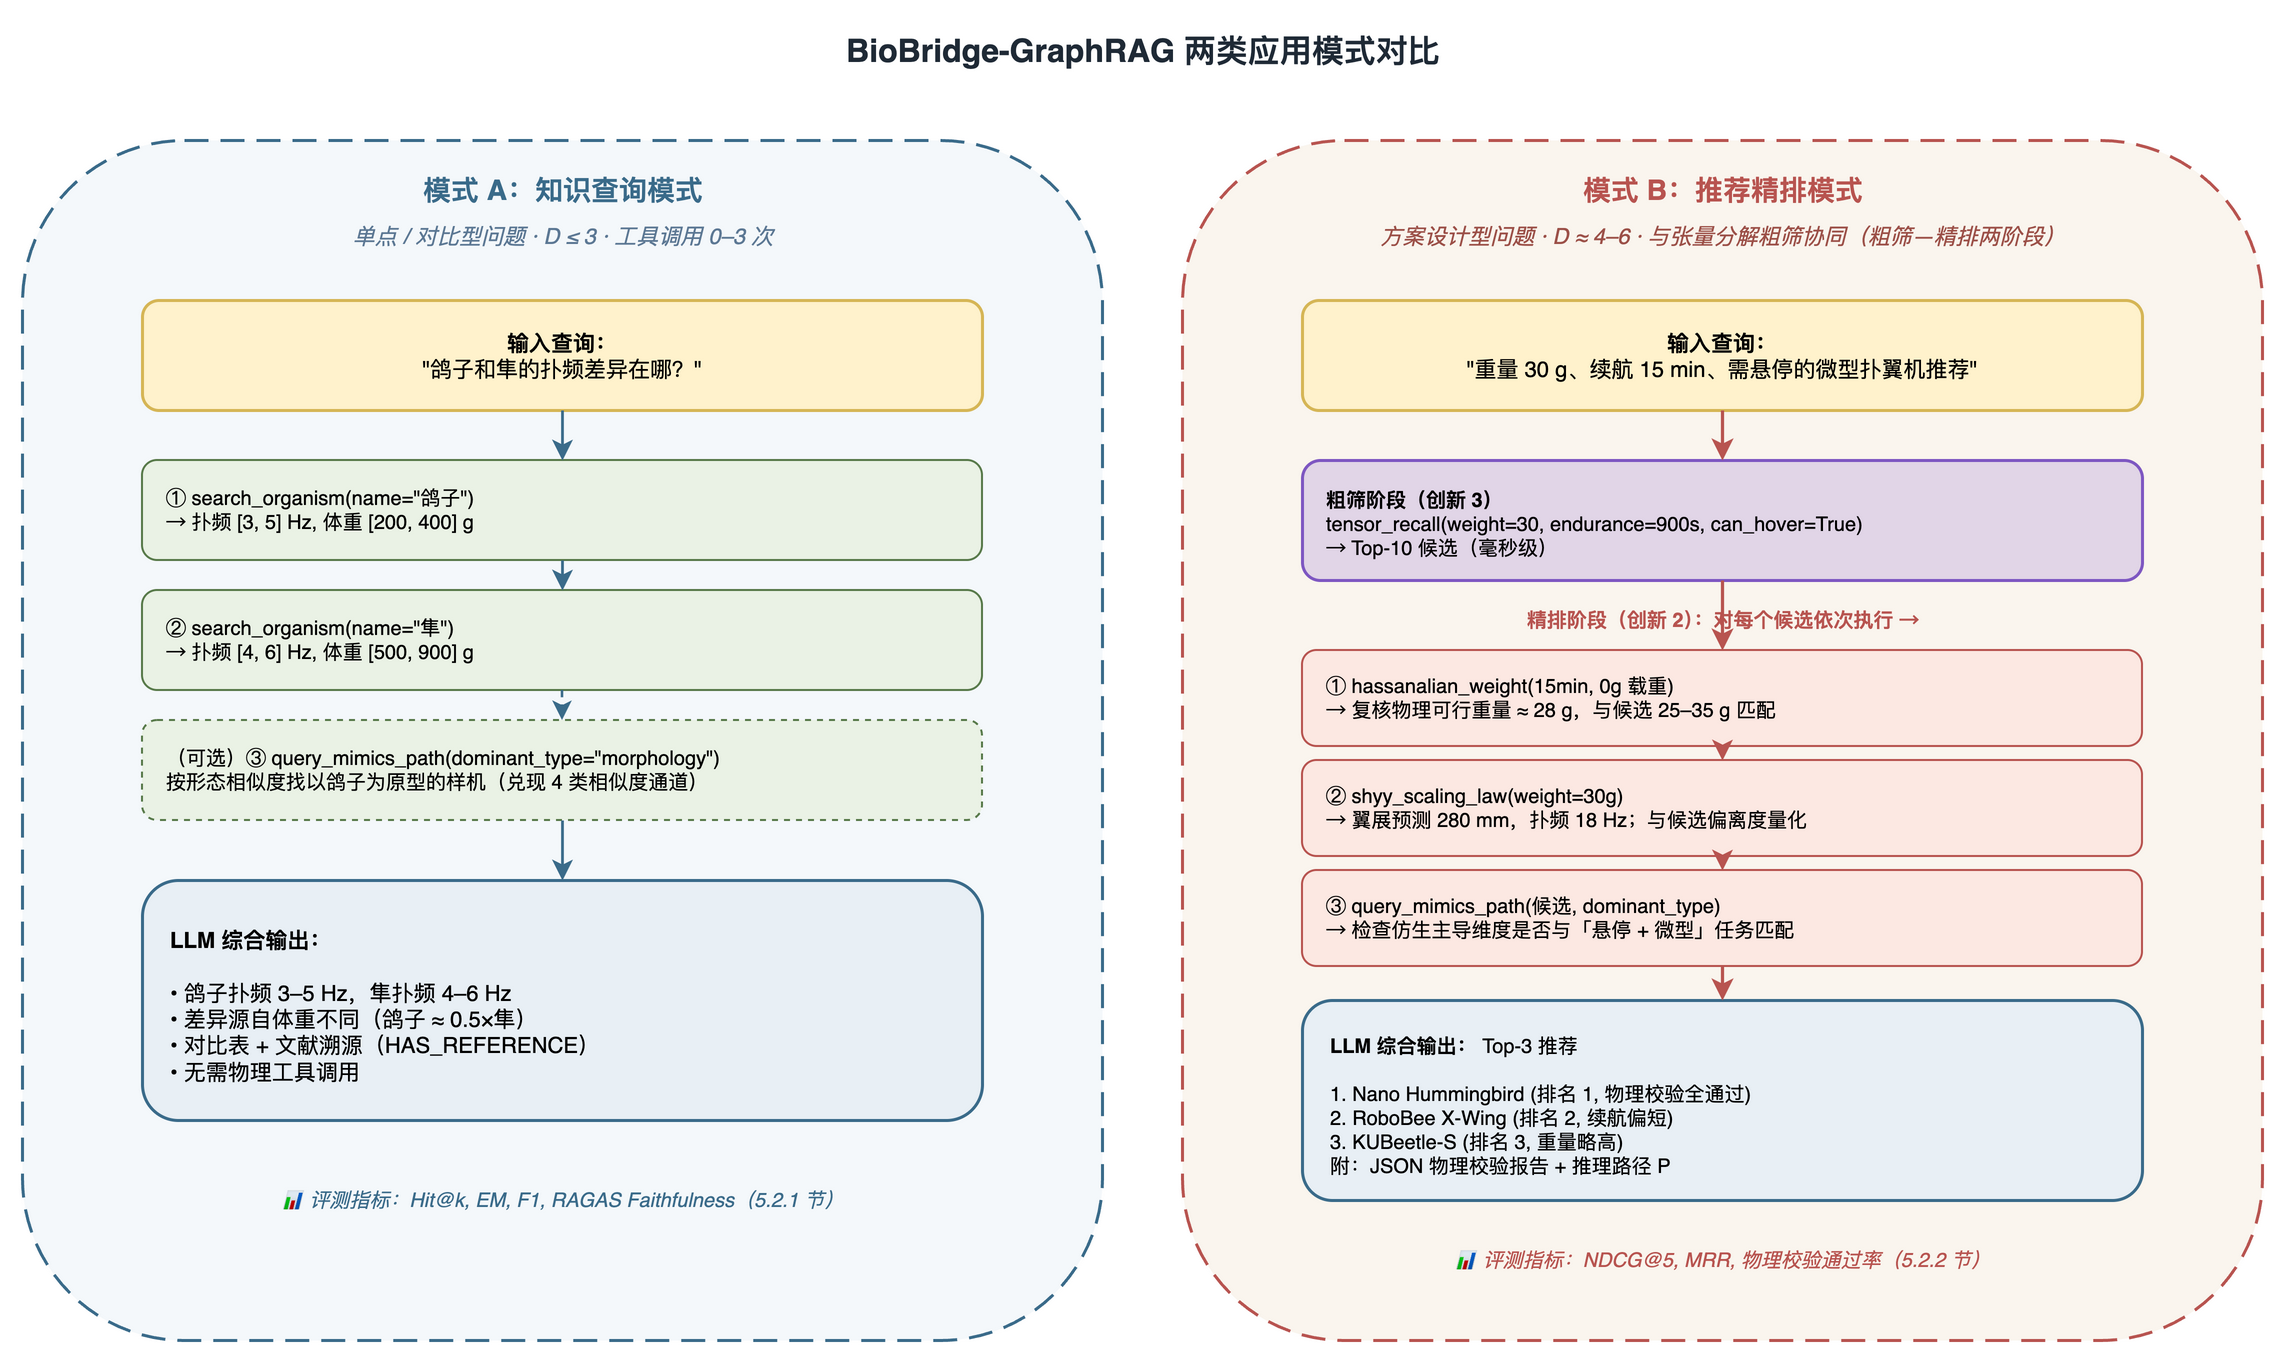

The diagram above was exported from draw.io. Its source (the exported page's mxGraphModel, read from the mxfile embedded in the PNG):
<mxGraphModel dx="1400" dy="900" grid="0" gridSize="10" guides="1" tooltips="1" connect="1" arrows="1" fold="1" page="1" pageScale="1" pageWidth="1200" pageHeight="700" math="0" shadow="0">
  <root>
    <mxCell id="0" />
    <mxCell id="1" parent="0" />
    <mxCell id="title" value="BioBridge-GraphRAG 两类应用模式对比" style="text;html=1;align=center;verticalAlign=middle;fontSize=16;fontStyle=1;fontColor=#1F2A36;" vertex="1" parent="1">
      <mxGeometry x="100" y="20" width="1000" height="30" as="geometry" />
    </mxCell>
    <mxCell id="left_box" value="" style="rounded=1;whiteSpace=wrap;html=1;fillColor=#F4F8FB;strokeColor=#3A6B8A;strokeWidth=1.5;dashed=1;dashPattern=8 4;" vertex="1" parent="1">
      <mxGeometry x="40" y="80" width="540" height="600" as="geometry" />
    </mxCell>
    <mxCell id="left_title" value="模式 A：知识查询模式" style="text;html=1;align=center;verticalAlign=middle;fontSize=14;fontStyle=1;fontColor=#3A6B8A;" vertex="1" parent="1">
      <mxGeometry x="60" y="92" width="500" height="26" as="geometry" />
    </mxCell>
    <mxCell id="left_subtitle" value="单点 / 对比型问题  ·  D ≤ 3  ·  工具调用 0–3 次" style="text;html=1;align=center;verticalAlign=middle;fontSize=11;fontColor=#5C7894;fontStyle=2;" vertex="1" parent="1">
      <mxGeometry x="60" y="118" width="500" height="20" as="geometry" />
    </mxCell>
    <mxCell id="right_box" value="" style="rounded=1;whiteSpace=wrap;html=1;fillColor=#FAF5EE;strokeColor=#B85450;strokeWidth=1.5;dashed=1;dashPattern=8 4;" vertex="1" parent="1">
      <mxGeometry x="620" y="80" width="540" height="600" as="geometry" />
    </mxCell>
    <mxCell id="right_title" value="模式 B：推荐精排模式" style="text;html=1;align=center;verticalAlign=middle;fontSize=14;fontStyle=1;fontColor=#B85450;" vertex="1" parent="1">
      <mxGeometry x="640" y="92" width="500" height="26" as="geometry" />
    </mxCell>
    <mxCell id="right_subtitle" value="方案设计型问题  ·  D ≈ 4–6  ·  与张量分解粗筛协同（粗筛—精排两阶段）" style="text;html=1;align=center;verticalAlign=middle;fontSize=11;fontColor=#9C5048;fontStyle=2;" vertex="1" parent="1">
      <mxGeometry x="640" y="118" width="500" height="20" as="geometry" />
    </mxCell>
    <mxCell id="left_q" value="&lt;b&gt;输入查询：&lt;/b&gt;&#10;&quot;鸽子和隼的扑频差异在哪？&quot;" style="rounded=1;whiteSpace=wrap;html=1;fillColor=#FFF2CC;strokeColor=#D6B656;strokeWidth=1.5;fontSize=11;verticalAlign=middle;align=center;" vertex="1" parent="1">
      <mxGeometry x="100" y="160" width="420" height="55" as="geometry" />
    </mxCell>
    <mxCell id="left_t1" value="① search_organism(name=&quot;鸽子&quot;)&#10;→ 扑频 [3, 5] Hz, 体重 [200, 400] g" style="rounded=1;whiteSpace=wrap;html=1;fillColor=#EAF2E5;strokeColor=#587A4A;strokeWidth=1;fontSize=10;verticalAlign=middle;align=left;spacingLeft=10;" vertex="1" parent="1">
      <mxGeometry x="100" y="240" width="420" height="50" as="geometry" />
    </mxCell>
    <mxCell id="left_t2" value="② search_organism(name=&quot;隼&quot;)&#10;→ 扑频 [4, 6] Hz, 体重 [500, 900] g" style="rounded=1;whiteSpace=wrap;html=1;fillColor=#EAF2E5;strokeColor=#587A4A;strokeWidth=1;fontSize=10;verticalAlign=middle;align=left;spacingLeft=10;" vertex="1" parent="1">
      <mxGeometry x="100" y="305" width="420" height="50" as="geometry" />
    </mxCell>
    <mxCell id="left_t3" value="（可选）③ query_mimics_path(dominant_type=&quot;morphology&quot;)&#10;按形态相似度找以鸽子为原型的样机（兑现 4 类相似度通道）" style="rounded=1;whiteSpace=wrap;html=1;fillColor=#EAF2E5;strokeColor=#587A4A;strokeWidth=1;dashed=1;fontSize=10;verticalAlign=middle;align=left;spacingLeft=10;" vertex="1" parent="1">
      <mxGeometry x="100" y="370" width="420" height="50" as="geometry" />
    </mxCell>
    <mxCell id="left_a" value="&lt;b&gt;LLM 综合输出：&lt;/b&gt;&#10;&#10;• 鸽子扑频 3–5 Hz，隼扑频 4–6 Hz&#10;• 差异源自体重不同（鸽子 ≈ 0.5×隼）&#10;• 对比表 + 文献溯源（HAS_REFERENCE）&#10;• 无需物理工具调用" style="rounded=1;whiteSpace=wrap;html=1;fillColor=#E8EFF5;strokeColor=#3A6B8A;strokeWidth=1.5;fontSize=11;verticalAlign=middle;align=left;spacingLeft=12;spacingTop=6;" vertex="1" parent="1">
      <mxGeometry x="100" y="450" width="420" height="120" as="geometry" />
    </mxCell>
    <mxCell id="left_metric" value="📊 评测指标：Hit@k, EM, F1, RAGAS Faithfulness（5.2.1 节）" style="text;html=1;align=center;verticalAlign=middle;fontSize=10;fontColor=#3A6B8A;fontStyle=2;" vertex="1" parent="1">
      <mxGeometry x="100" y="600" width="420" height="20" as="geometry" />
    </mxCell>
    <mxCell id="right_q" value="&lt;b&gt;输入查询：&lt;/b&gt;&#10;&quot;重量 30 g、续航 15 min、需悬停的微型扑翼机推荐&quot;" style="rounded=1;whiteSpace=wrap;html=1;fillColor=#FFF2CC;strokeColor=#D6B656;strokeWidth=1.5;fontSize=11;verticalAlign=middle;align=center;" vertex="1" parent="1">
      <mxGeometry x="680" y="160" width="420" height="55" as="geometry" />
    </mxCell>
    <mxCell id="recall_box" value="&lt;b&gt;粗筛阶段（创新 3）&lt;/b&gt;&#10;tensor_recall(weight=30, endurance=900s, can_hover=True)&#10;→ Top-10 候选（毫秒级）" style="rounded=1;whiteSpace=wrap;html=1;fillColor=#E1D5E7;strokeColor=#7E57C2;strokeWidth=1.5;fontSize=10;verticalAlign=middle;align=left;spacingLeft=10;spacingTop=4;" vertex="1" parent="1">
      <mxGeometry x="680" y="240" width="420" height="60" as="geometry" />
    </mxCell>
    <mxCell id="rerank_label" value="精排阶段（创新 2）：对每个候选依次执行 →" style="text;html=1;align=center;verticalAlign=middle;fontSize=10;fontStyle=1;fontColor=#B85450;" vertex="1" parent="1">
      <mxGeometry x="680" y="310" width="420" height="20" as="geometry" />
    </mxCell>
    <mxCell id="right_t1" value="① hassanalian_weight(15min, 0g 载重)&#10;→ 复核物理可行重量 ≈ 28 g，与候选 25–35 g 匹配" style="rounded=1;whiteSpace=wrap;html=1;fillColor=#FCE8E2;strokeColor=#B85450;strokeWidth=1;fontSize=10;verticalAlign=middle;align=left;spacingLeft=10;" vertex="1" parent="1">
      <mxGeometry x="680" y="335" width="420" height="48" as="geometry" />
    </mxCell>
    <mxCell id="right_t2" value="② shyy_scaling_law(weight=30g)&#10;→ 翼展预测 280 mm，扑频 18 Hz；与候选偏离度量化" style="rounded=1;whiteSpace=wrap;html=1;fillColor=#FCE8E2;strokeColor=#B85450;strokeWidth=1;fontSize=10;verticalAlign=middle;align=left;spacingLeft=10;" vertex="1" parent="1">
      <mxGeometry x="680" y="390" width="420" height="48" as="geometry" />
    </mxCell>
    <mxCell id="right_t3" value="③ query_mimics_path(候选, dominant_type)&#10;→ 检查仿生主导维度是否与「悬停 + 微型」任务匹配" style="rounded=1;whiteSpace=wrap;html=1;fillColor=#FCE8E2;strokeColor=#B85450;strokeWidth=1;fontSize=10;verticalAlign=middle;align=left;spacingLeft=10;" vertex="1" parent="1">
      <mxGeometry x="680" y="445" width="420" height="48" as="geometry" />
    </mxCell>
    <mxCell id="right_a" value="&lt;b&gt;LLM 综合输出：&lt;/b&gt; Top-3 推荐&#10;&#10;1. Nano Hummingbird (排名 1, 物理校验全通过)&#10;2. RoboBee X-Wing (排名 2, 续航偏短)&#10;3. KUBeetle-S (排名 3, 重量略高)&#10;附：JSON 物理校验报告 + 推理路径 P" style="rounded=1;whiteSpace=wrap;html=1;fillColor=#E8EFF5;strokeColor=#3A6B8A;strokeWidth=1.5;fontSize=10;verticalAlign=middle;align=left;spacingLeft=12;spacingTop=6;" vertex="1" parent="1">
      <mxGeometry x="680" y="510" width="420" height="100" as="geometry" />
    </mxCell>
    <mxCell id="right_metric" value="📊 评测指标：NDCG@5, MRR, 物理校验通过率（5.2.2 节）" style="text;html=1;align=center;verticalAlign=middle;fontSize=10;fontColor=#B85450;fontStyle=2;" vertex="1" parent="1">
      <mxGeometry x="680" y="630" width="420" height="20" as="geometry" />
    </mxCell>
    <mxCell id="e_l1" style="endArrow=classic;html=1;strokeColor=#3A6B8A;strokeWidth=1.4;exitX=0.5;exitY=1;entryX=0.5;entryY=0;" edge="1" source="left_q" target="left_t1" parent="1">
      <mxGeometry relative="1" as="geometry" />
    </mxCell>
    <mxCell id="e_l2" style="endArrow=classic;html=1;strokeColor=#3A6B8A;strokeWidth=1.4;exitX=0.5;exitY=1;entryX=0.5;entryY=0;" edge="1" source="left_t1" target="left_t2" parent="1">
      <mxGeometry relative="1" as="geometry" />
    </mxCell>
    <mxCell id="e_l3" style="endArrow=classic;html=1;strokeColor=#3A6B8A;strokeWidth=1.2;dashed=1;exitX=0.5;exitY=1;entryX=0.5;entryY=0;" edge="1" source="left_t2" target="left_t3" parent="1">
      <mxGeometry relative="1" as="geometry" />
    </mxCell>
    <mxCell id="e_l4" style="endArrow=classic;html=1;strokeColor=#3A6B8A;strokeWidth=1.4;exitX=0.5;exitY=1;entryX=0.5;entryY=0;" edge="1" source="left_t3" target="left_a" parent="1">
      <mxGeometry relative="1" as="geometry" />
    </mxCell>
    <mxCell id="e_r1" style="endArrow=classic;html=1;strokeColor=#B85450;strokeWidth=1.6;exitX=0.5;exitY=1;entryX=0.5;entryY=0;" edge="1" source="right_q" target="recall_box" parent="1">
      <mxGeometry relative="1" as="geometry" />
    </mxCell>
    <mxCell id="e_r2" style="endArrow=classic;html=1;strokeColor=#B85450;strokeWidth=1.6;exitX=0.5;exitY=1;entryX=0.5;entryY=0;" edge="1" source="recall_box" target="right_t1" parent="1">
      <mxGeometry relative="1" as="geometry" />
    </mxCell>
    <mxCell id="e_r3" style="endArrow=classic;html=1;strokeColor=#B85450;strokeWidth=1.4;exitX=0.5;exitY=1;entryX=0.5;entryY=0;" edge="1" source="right_t1" target="right_t2" parent="1">
      <mxGeometry relative="1" as="geometry" />
    </mxCell>
    <mxCell id="e_r4" style="endArrow=classic;html=1;strokeColor=#B85450;strokeWidth=1.4;exitX=0.5;exitY=1;entryX=0.5;entryY=0;" edge="1" source="right_t2" target="right_t3" parent="1">
      <mxGeometry relative="1" as="geometry" />
    </mxCell>
    <mxCell id="e_r5" style="endArrow=classic;html=1;strokeColor=#B85450;strokeWidth=1.6;exitX=0.5;exitY=1;entryX=0.5;entryY=0;" edge="1" source="right_t3" target="right_a" parent="1">
      <mxGeometry relative="1" as="geometry" />
    </mxCell>
  </root>
</mxGraphModel>